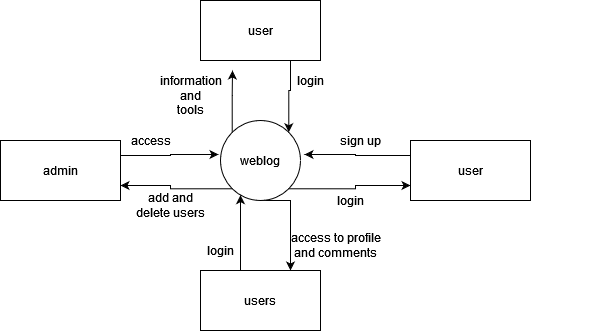

The diagram above was exported from draw.io. Its source (the exported page's mxGraphModel, read from the mxfile embedded in the PNG):
<mxGraphModel dx="1108" dy="468" grid="1" gridSize="10" guides="1" tooltips="1" connect="1" arrows="1" fold="1" page="1" pageScale="1" pageWidth="850" pageHeight="1100" math="0" shadow="0">
  <root>
    <mxCell id="0" />
    <mxCell id="1" parent="0" />
    <mxCell id="Tm_ZFTTtKN7pN_XAX4WW-13" style="edgeStyle=orthogonalEdgeStyle;rounded=0;orthogonalLoop=1;jettySize=auto;html=1;exitX=0;exitY=0;exitDx=0;exitDy=0;" edge="1" parent="1" source="Tm_ZFTTtKN7pN_XAX4WW-1">
      <mxGeometry relative="1" as="geometry">
        <mxPoint x="312" y="130" as="targetPoint" />
      </mxGeometry>
    </mxCell>
    <mxCell id="Tm_ZFTTtKN7pN_XAX4WW-17" style="edgeStyle=orthogonalEdgeStyle;rounded=0;orthogonalLoop=1;jettySize=auto;html=1;exitX=0;exitY=1;exitDx=0;exitDy=0;entryX=1;entryY=0.75;entryDx=0;entryDy=0;" edge="1" parent="1" source="Tm_ZFTTtKN7pN_XAX4WW-1" target="Tm_ZFTTtKN7pN_XAX4WW-4">
      <mxGeometry relative="1" as="geometry" />
    </mxCell>
    <mxCell id="Tm_ZFTTtKN7pN_XAX4WW-23" style="edgeStyle=orthogonalEdgeStyle;rounded=0;orthogonalLoop=1;jettySize=auto;html=1;exitX=1;exitY=1;exitDx=0;exitDy=0;entryX=0;entryY=0.75;entryDx=0;entryDy=0;" edge="1" parent="1" source="Tm_ZFTTtKN7pN_XAX4WW-1" target="Tm_ZFTTtKN7pN_XAX4WW-2">
      <mxGeometry relative="1" as="geometry" />
    </mxCell>
    <mxCell id="Tm_ZFTTtKN7pN_XAX4WW-29" style="edgeStyle=orthogonalEdgeStyle;rounded=0;orthogonalLoop=1;jettySize=auto;html=1;exitX=0.5;exitY=1;exitDx=0;exitDy=0;entryX=0.75;entryY=0;entryDx=0;entryDy=0;" edge="1" parent="1" source="Tm_ZFTTtKN7pN_XAX4WW-1" target="Tm_ZFTTtKN7pN_XAX4WW-5">
      <mxGeometry relative="1" as="geometry">
        <Array as="points">
          <mxPoint x="370" y="260" />
        </Array>
      </mxGeometry>
    </mxCell>
    <mxCell id="Tm_ZFTTtKN7pN_XAX4WW-1" value="weblog" style="ellipse;whiteSpace=wrap;html=1;aspect=fixed;" vertex="1" parent="1">
      <mxGeometry x="300" y="180" width="80" height="80" as="geometry" />
    </mxCell>
    <mxCell id="Tm_ZFTTtKN7pN_XAX4WW-22" style="edgeStyle=orthogonalEdgeStyle;rounded=0;orthogonalLoop=1;jettySize=auto;html=1;exitX=0;exitY=0.25;exitDx=0;exitDy=0;entryX=1.05;entryY=0.425;entryDx=0;entryDy=0;entryPerimeter=0;" edge="1" parent="1" source="Tm_ZFTTtKN7pN_XAX4WW-2" target="Tm_ZFTTtKN7pN_XAX4WW-1">
      <mxGeometry relative="1" as="geometry" />
    </mxCell>
    <mxCell id="Tm_ZFTTtKN7pN_XAX4WW-2" value="user" style="rounded=0;whiteSpace=wrap;html=1;" vertex="1" parent="1">
      <mxGeometry x="490" y="200" width="120" height="60" as="geometry" />
    </mxCell>
    <mxCell id="Tm_ZFTTtKN7pN_XAX4WW-15" style="edgeStyle=orthogonalEdgeStyle;rounded=0;orthogonalLoop=1;jettySize=auto;html=1;exitX=0.75;exitY=1;exitDx=0;exitDy=0;entryX=1;entryY=0;entryDx=0;entryDy=0;" edge="1" parent="1" source="Tm_ZFTTtKN7pN_XAX4WW-3" target="Tm_ZFTTtKN7pN_XAX4WW-1">
      <mxGeometry relative="1" as="geometry" />
    </mxCell>
    <mxCell id="Tm_ZFTTtKN7pN_XAX4WW-3" value="user" style="rounded=0;whiteSpace=wrap;html=1;" vertex="1" parent="1">
      <mxGeometry x="280" y="60" width="120" height="60" as="geometry" />
    </mxCell>
    <mxCell id="Tm_ZFTTtKN7pN_XAX4WW-16" style="edgeStyle=orthogonalEdgeStyle;rounded=0;orthogonalLoop=1;jettySize=auto;html=1;exitX=1;exitY=0.25;exitDx=0;exitDy=0;entryX=-0.025;entryY=0.425;entryDx=0;entryDy=0;entryPerimeter=0;" edge="1" parent="1" source="Tm_ZFTTtKN7pN_XAX4WW-4" target="Tm_ZFTTtKN7pN_XAX4WW-1">
      <mxGeometry relative="1" as="geometry" />
    </mxCell>
    <mxCell id="Tm_ZFTTtKN7pN_XAX4WW-4" value="admin" style="rounded=0;whiteSpace=wrap;html=1;" vertex="1" parent="1">
      <mxGeometry x="80" y="200" width="120" height="60" as="geometry" />
    </mxCell>
    <mxCell id="Tm_ZFTTtKN7pN_XAX4WW-27" style="edgeStyle=orthogonalEdgeStyle;rounded=0;orthogonalLoop=1;jettySize=auto;html=1;exitX=0.25;exitY=0;exitDx=0;exitDy=0;" edge="1" parent="1" source="Tm_ZFTTtKN7pN_XAX4WW-5" target="Tm_ZFTTtKN7pN_XAX4WW-1">
      <mxGeometry relative="1" as="geometry">
        <Array as="points">
          <mxPoint x="320" y="330" />
        </Array>
      </mxGeometry>
    </mxCell>
    <mxCell id="Tm_ZFTTtKN7pN_XAX4WW-5" value="users" style="rounded=0;whiteSpace=wrap;html=1;" vertex="1" parent="1">
      <mxGeometry x="280" y="330" width="120" height="60" as="geometry" />
    </mxCell>
    <mxCell id="Tm_ZFTTtKN7pN_XAX4WW-18" value="&lt;div&gt;access&lt;/div&gt;" style="text;html=1;align=center;verticalAlign=middle;resizable=0;points=[];autosize=1;strokeColor=none;fillColor=none;" vertex="1" parent="1">
      <mxGeometry x="200" y="190" width="60" height="20" as="geometry" />
    </mxCell>
    <mxCell id="Tm_ZFTTtKN7pN_XAX4WW-19" value="&lt;div&gt;add and &lt;br&gt;&lt;/div&gt;&lt;div&gt;delete users&lt;/div&gt;" style="text;html=1;align=center;verticalAlign=middle;resizable=0;points=[];autosize=1;strokeColor=none;fillColor=none;" vertex="1" parent="1">
      <mxGeometry x="210" y="250" width="80" height="30" as="geometry" />
    </mxCell>
    <mxCell id="Tm_ZFTTtKN7pN_XAX4WW-20" value="login" style="text;html=1;align=center;verticalAlign=middle;resizable=0;points=[];autosize=1;strokeColor=none;fillColor=none;" vertex="1" parent="1">
      <mxGeometry x="370" y="130" width="40" height="20" as="geometry" />
    </mxCell>
    <mxCell id="Tm_ZFTTtKN7pN_XAX4WW-21" value="&lt;div&gt;information&lt;/div&gt;&lt;div&gt;and&lt;/div&gt;&lt;div&gt;tools&lt;/div&gt;" style="text;html=1;align=center;verticalAlign=middle;resizable=0;points=[];autosize=1;strokeColor=none;fillColor=none;" vertex="1" parent="1">
      <mxGeometry x="230" y="130" width="80" height="50" as="geometry" />
    </mxCell>
    <mxCell id="Tm_ZFTTtKN7pN_XAX4WW-24" value="sign up" style="text;html=1;align=center;verticalAlign=middle;resizable=0;points=[];autosize=1;strokeColor=none;fillColor=none;" vertex="1" parent="1">
      <mxGeometry x="410" y="190" width="60" height="20" as="geometry" />
    </mxCell>
    <mxCell id="Tm_ZFTTtKN7pN_XAX4WW-25" value="login" style="text;html=1;align=center;verticalAlign=middle;resizable=0;points=[];autosize=1;strokeColor=none;fillColor=none;" vertex="1" parent="1">
      <mxGeometry x="410" y="250" width="40" height="20" as="geometry" />
    </mxCell>
    <mxCell id="Tm_ZFTTtKN7pN_XAX4WW-31" value="login" style="text;html=1;align=center;verticalAlign=middle;resizable=0;points=[];autosize=1;strokeColor=none;fillColor=none;" vertex="1" parent="1">
      <mxGeometry x="280" y="300" width="40" height="20" as="geometry" />
    </mxCell>
    <mxCell id="Tm_ZFTTtKN7pN_XAX4WW-32" value="&lt;div&gt;access to profile &lt;br&gt;&lt;/div&gt;&lt;div&gt;and comments&lt;/div&gt;" style="text;html=1;align=center;verticalAlign=middle;resizable=0;points=[];autosize=1;strokeColor=none;fillColor=none;" vertex="1" parent="1">
      <mxGeometry x="360" y="290" width="110" height="30" as="geometry" />
    </mxCell>
  </root>
</mxGraphModel>